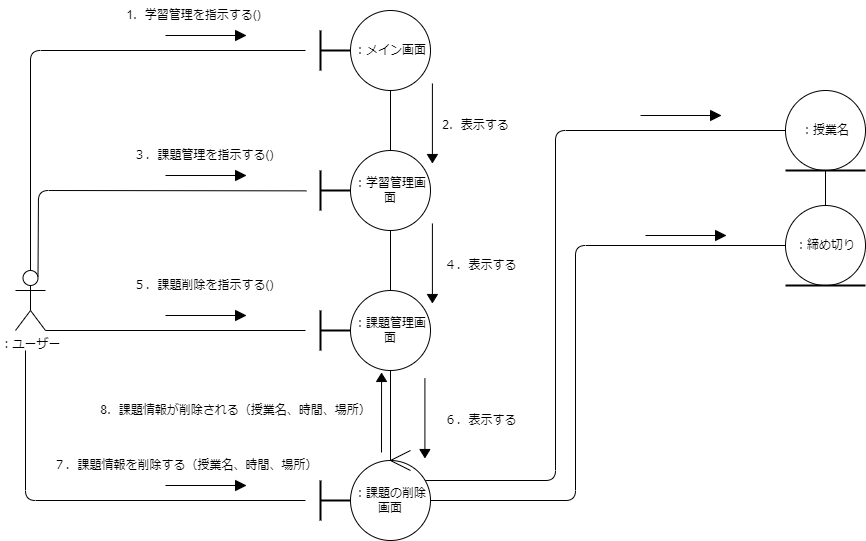

The diagram above was exported from draw.io. Its source (the exported page's mxGraphModel, read from the mxfile embedded in the PNG):
<mxGraphModel dx="-1518" dy="411" grid="1" gridSize="10" guides="1" tooltips="1" connect="1" arrows="1" fold="1" page="1" pageScale="1" pageWidth="827" pageHeight="1169" math="0" shadow="0">
  <root>
    <mxCell id="0" />
    <mxCell id="1" parent="0" />
    <mxCell id="2" value="：ユーザー" style="shape=umlActor;verticalLabelPosition=bottom;verticalAlign=top;html=1;outlineConnect=0;" vertex="1" parent="1">
      <mxGeometry x="2770" y="430" width="30" height="60" as="geometry" />
    </mxCell>
    <mxCell id="3" value="：メイン画面" style="ellipse;whiteSpace=wrap;html=1;aspect=fixed;" vertex="1" parent="1">
      <mxGeometry x="3105" y="170" width="80" height="80" as="geometry" />
    </mxCell>
    <mxCell id="4" value="：学習管理画面" style="ellipse;whiteSpace=wrap;html=1;aspect=fixed;" vertex="1" parent="1">
      <mxGeometry x="3105" y="310" width="80" height="80" as="geometry" />
    </mxCell>
    <mxCell id="5" value="：課題管理画面" style="ellipse;whiteSpace=wrap;html=1;aspect=fixed;" vertex="1" parent="1">
      <mxGeometry x="3105" y="450" width="80" height="80" as="geometry" />
    </mxCell>
    <mxCell id="6" value="" style="group" vertex="1" connectable="0" parent="1">
      <mxGeometry x="3065" y="190" width="40" height="40" as="geometry" />
    </mxCell>
    <mxCell id="7" value="" style="line;strokeWidth=2;direction=south;html=1;" vertex="1" parent="6">
      <mxGeometry width="20" height="40" as="geometry" />
    </mxCell>
    <mxCell id="8" value="" style="line;strokeWidth=2;html=1;" vertex="1" parent="6">
      <mxGeometry x="10" y="15" width="30" height="10" as="geometry" />
    </mxCell>
    <mxCell id="9" value="：課題の削除画面" style="ellipse;whiteSpace=wrap;html=1;aspect=fixed;" vertex="1" parent="1">
      <mxGeometry x="3105" y="620" width="80" height="80" as="geometry" />
    </mxCell>
    <mxCell id="10" value="" style="group" vertex="1" connectable="0" parent="1">
      <mxGeometry x="3065" y="640" width="40" height="40" as="geometry" />
    </mxCell>
    <mxCell id="11" value="" style="line;strokeWidth=2;direction=south;html=1;" vertex="1" parent="10">
      <mxGeometry width="20" height="40" as="geometry" />
    </mxCell>
    <mxCell id="12" value="" style="line;strokeWidth=2;html=1;" vertex="1" parent="10">
      <mxGeometry x="10" y="15" width="30" height="10" as="geometry" />
    </mxCell>
    <mxCell id="13" value="" style="group" vertex="1" connectable="0" parent="1">
      <mxGeometry x="3065" y="330" width="40" height="40" as="geometry" />
    </mxCell>
    <mxCell id="14" value="" style="line;strokeWidth=2;direction=south;html=1;" vertex="1" parent="13">
      <mxGeometry width="20" height="40" as="geometry" />
    </mxCell>
    <mxCell id="15" value="" style="line;strokeWidth=2;html=1;" vertex="1" parent="13">
      <mxGeometry x="10" y="15" width="30" height="10" as="geometry" />
    </mxCell>
    <mxCell id="16" value="" style="group" vertex="1" connectable="0" parent="1">
      <mxGeometry x="3065" y="470" width="40" height="40" as="geometry" />
    </mxCell>
    <mxCell id="17" value="" style="line;strokeWidth=2;direction=south;html=1;" vertex="1" parent="16">
      <mxGeometry width="20" height="40" as="geometry" />
    </mxCell>
    <mxCell id="18" value="" style="line;strokeWidth=2;html=1;" vertex="1" parent="16">
      <mxGeometry x="10" y="15" width="30" height="10" as="geometry" />
    </mxCell>
    <mxCell id="19" value="1．学習管理を指示する()" style="text;html=1;align=center;verticalAlign=middle;resizable=0;points=[];autosize=1;strokeColor=none;fillColor=none;" vertex="1" parent="1">
      <mxGeometry x="2867.5" y="160" width="160" height="30" as="geometry" />
    </mxCell>
    <mxCell id="20" value="2．表示する" style="text;html=1;align=center;verticalAlign=middle;resizable=0;points=[];autosize=1;strokeColor=none;fillColor=none;" vertex="1" parent="1">
      <mxGeometry x="3185" y="270" width="90" height="30" as="geometry" />
    </mxCell>
    <mxCell id="21" value="４．表示する" style="text;html=1;align=center;verticalAlign=middle;resizable=0;points=[];autosize=1;strokeColor=none;fillColor=none;" vertex="1" parent="1">
      <mxGeometry x="3185" y="410" width="100" height="30" as="geometry" />
    </mxCell>
    <mxCell id="22" value="３．課題管理を指示する()" style="text;html=1;align=center;verticalAlign=middle;resizable=0;points=[];autosize=1;strokeColor=none;fillColor=none;" vertex="1" parent="1">
      <mxGeometry x="2877.5" y="300" width="160" height="30" as="geometry" />
    </mxCell>
    <mxCell id="23" value="" style="group" vertex="1" connectable="0" parent="1">
      <mxGeometry x="3540" y="250" width="80" height="90" as="geometry" />
    </mxCell>
    <mxCell id="24" value="：授業名" style="ellipse;whiteSpace=wrap;html=1;aspect=fixed;" vertex="1" parent="23">
      <mxGeometry width="80" height="80" as="geometry" />
    </mxCell>
    <mxCell id="25" value="" style="line;strokeWidth=2;html=1;" vertex="1" parent="23">
      <mxGeometry y="70" width="80" height="20" as="geometry" />
    </mxCell>
    <mxCell id="26" value="" style="group" vertex="1" connectable="0" parent="1">
      <mxGeometry x="3540" y="365" width="80" height="90" as="geometry" />
    </mxCell>
    <mxCell id="27" value="：締め切り" style="ellipse;whiteSpace=wrap;html=1;aspect=fixed;" vertex="1" parent="26">
      <mxGeometry width="80" height="80" as="geometry" />
    </mxCell>
    <mxCell id="28" value="" style="line;strokeWidth=2;html=1;" vertex="1" parent="26">
      <mxGeometry y="70" width="80" height="20" as="geometry" />
    </mxCell>
    <mxCell id="29" value="8．課題情報が削除される（授業名、時間、場所）" style="text;html=1;align=center;verticalAlign=middle;resizable=0;points=[];autosize=1;strokeColor=none;fillColor=none;" vertex="1" parent="1">
      <mxGeometry x="2845" y="555" width="290" height="30" as="geometry" />
    </mxCell>
    <mxCell id="30" value="" style="group" vertex="1" connectable="0" parent="1">
      <mxGeometry x="3145" y="610" width="20" height="20" as="geometry" />
    </mxCell>
    <mxCell id="31" value="" style="endArrow=none;html=1;" edge="1" parent="30">
      <mxGeometry width="50" height="50" relative="1" as="geometry">
        <mxPoint y="10" as="sourcePoint" />
        <mxPoint x="20" y="20" as="targetPoint" />
      </mxGeometry>
    </mxCell>
    <mxCell id="32" value="" style="endArrow=none;html=1;" edge="1" parent="30">
      <mxGeometry width="50" height="50" relative="1" as="geometry">
        <mxPoint y="10" as="sourcePoint" />
        <mxPoint x="20" as="targetPoint" />
      </mxGeometry>
    </mxCell>
    <mxCell id="33" value="７．課題情報を削除する（授業名、時間、場所）" style="text;html=1;align=center;verticalAlign=middle;resizable=0;points=[];autosize=1;strokeColor=none;fillColor=none;" vertex="1" parent="1">
      <mxGeometry x="2795" y="610" width="290" height="30" as="geometry" />
    </mxCell>
    <mxCell id="34" value="５．課題削除を指示する()" style="text;html=1;align=center;verticalAlign=middle;resizable=0;points=[];autosize=1;strokeColor=none;fillColor=none;" vertex="1" parent="1">
      <mxGeometry x="2877.5" y="430" width="160" height="30" as="geometry" />
    </mxCell>
    <mxCell id="35" value="６．表示する" style="text;html=1;align=center;verticalAlign=middle;resizable=0;points=[];autosize=1;strokeColor=none;fillColor=none;" vertex="1" parent="1">
      <mxGeometry x="3185" y="565" width="100" height="30" as="geometry" />
    </mxCell>
    <mxCell id="36" value="" style="endArrow=none;html=1;exitX=1;exitY=1;exitDx=0;exitDy=0;exitPerimeter=0;" edge="1" parent="1" source="2">
      <mxGeometry width="50" height="50" relative="1" as="geometry">
        <mxPoint x="3320" y="530" as="sourcePoint" />
        <mxPoint x="3060" y="490" as="targetPoint" />
      </mxGeometry>
    </mxCell>
    <mxCell id="37" value="" style="endArrow=none;html=1;" edge="1" parent="1">
      <mxGeometry width="50" height="50" relative="1" as="geometry">
        <mxPoint x="2780" y="510" as="sourcePoint" />
        <mxPoint x="3060" y="660" as="targetPoint" />
        <Array as="points">
          <mxPoint x="2780" y="660" />
        </Array>
      </mxGeometry>
    </mxCell>
    <mxCell id="38" value="" style="endArrow=none;html=1;exitX=0.75;exitY=0.1;exitDx=0;exitDy=0;exitPerimeter=0;entryX=1.003;entryY=0.638;entryDx=0;entryDy=0;entryPerimeter=0;" edge="1" parent="1" source="2">
      <mxGeometry width="50" height="50" relative="1" as="geometry">
        <mxPoint x="3320" y="530" as="sourcePoint" />
        <mxPoint x="3060.87" y="350.3599999999997" as="targetPoint" />
        <Array as="points">
          <mxPoint x="2793" y="350" />
        </Array>
      </mxGeometry>
    </mxCell>
    <mxCell id="39" value="" style="endArrow=none;html=1;exitX=0.5;exitY=0;exitDx=0;exitDy=0;exitPerimeter=0;" edge="1" parent="1" source="2">
      <mxGeometry width="50" height="50" relative="1" as="geometry">
        <mxPoint x="3320" y="530" as="sourcePoint" />
        <mxPoint x="3060" y="209.99999999999977" as="targetPoint" />
        <Array as="points">
          <mxPoint x="2785" y="210" />
        </Array>
      </mxGeometry>
    </mxCell>
    <mxCell id="40" value="" style="group" vertex="1" connectable="0" parent="1">
      <mxGeometry x="2920" y="330" width="80" height="10" as="geometry" />
    </mxCell>
    <mxCell id="41" value="" style="endArrow=none;html=1;" edge="1" parent="40" target="42">
      <mxGeometry width="50" height="50" relative="1" as="geometry">
        <mxPoint y="5" as="sourcePoint" />
        <mxPoint x="50" as="targetPoint" />
      </mxGeometry>
    </mxCell>
    <mxCell id="42" value="" style="triangle;whiteSpace=wrap;html=1;fillColor=#000000;" vertex="1" parent="40">
      <mxGeometry x="70" width="10" height="10" as="geometry" />
    </mxCell>
    <mxCell id="43" value="" style="group" vertex="1" connectable="0" parent="1">
      <mxGeometry x="2920" y="190" width="80" height="10" as="geometry" />
    </mxCell>
    <mxCell id="44" value="" style="endArrow=none;html=1;" edge="1" parent="43" target="45">
      <mxGeometry width="50" height="50" relative="1" as="geometry">
        <mxPoint y="5" as="sourcePoint" />
        <mxPoint x="50" as="targetPoint" />
      </mxGeometry>
    </mxCell>
    <mxCell id="45" value="" style="triangle;whiteSpace=wrap;html=1;fillColor=#000000;" vertex="1" parent="43">
      <mxGeometry x="70" width="10" height="10" as="geometry" />
    </mxCell>
    <mxCell id="46" value="" style="group" vertex="1" connectable="0" parent="1">
      <mxGeometry x="2920" y="470" width="80" height="10" as="geometry" />
    </mxCell>
    <mxCell id="47" value="" style="endArrow=none;html=1;" edge="1" parent="46" target="48">
      <mxGeometry width="50" height="50" relative="1" as="geometry">
        <mxPoint y="5" as="sourcePoint" />
        <mxPoint x="50" as="targetPoint" />
      </mxGeometry>
    </mxCell>
    <mxCell id="48" value="" style="triangle;whiteSpace=wrap;html=1;fillColor=#000000;" vertex="1" parent="46">
      <mxGeometry x="70" width="10" height="10" as="geometry" />
    </mxCell>
    <mxCell id="49" value="" style="group" vertex="1" connectable="0" parent="1">
      <mxGeometry x="2920" y="640" width="80" height="10" as="geometry" />
    </mxCell>
    <mxCell id="50" value="" style="endArrow=none;html=1;" edge="1" parent="49" target="51">
      <mxGeometry width="50" height="50" relative="1" as="geometry">
        <mxPoint y="5" as="sourcePoint" />
        <mxPoint x="50" as="targetPoint" />
      </mxGeometry>
    </mxCell>
    <mxCell id="51" value="" style="triangle;whiteSpace=wrap;html=1;fillColor=#000000;" vertex="1" parent="49">
      <mxGeometry x="70" width="10" height="10" as="geometry" />
    </mxCell>
    <mxCell id="52" value="" style="endArrow=none;html=1;entryX=0.5;entryY=1;entryDx=0;entryDy=0;exitX=0.5;exitY=0;exitDx=0;exitDy=0;" edge="1" parent="1" source="4" target="3">
      <mxGeometry width="50" height="50" relative="1" as="geometry">
        <mxPoint x="3290" y="480" as="sourcePoint" />
        <mxPoint x="3340" y="430" as="targetPoint" />
      </mxGeometry>
    </mxCell>
    <mxCell id="53" value="" style="endArrow=none;html=1;entryX=0.5;entryY=1;entryDx=0;entryDy=0;exitX=0.5;exitY=0;exitDx=0;exitDy=0;" edge="1" parent="1" source="5" target="4">
      <mxGeometry width="50" height="50" relative="1" as="geometry">
        <mxPoint x="3290" y="480" as="sourcePoint" />
        <mxPoint x="3340" y="430" as="targetPoint" />
      </mxGeometry>
    </mxCell>
    <mxCell id="54" value="" style="endArrow=none;html=1;entryX=0.5;entryY=1;entryDx=0;entryDy=0;" edge="1" parent="1" target="5">
      <mxGeometry width="50" height="50" relative="1" as="geometry">
        <mxPoint x="3145" y="620" as="sourcePoint" />
        <mxPoint x="3340" y="430" as="targetPoint" />
      </mxGeometry>
    </mxCell>
    <mxCell id="55" value="" style="group;rotation=90;" vertex="1" connectable="0" parent="1">
      <mxGeometry x="3157.5" y="270" width="65" height="10" as="geometry" />
    </mxCell>
    <mxCell id="56" value="" style="endArrow=none;html=1;" edge="1" parent="55" target="57">
      <mxGeometry width="50" height="50" relative="1" as="geometry">
        <mxPoint x="29.4125" y="-27" as="sourcePoint" />
        <mxPoint x="33.475" y="23" as="targetPoint" />
      </mxGeometry>
    </mxCell>
    <mxCell id="57" value="" style="triangle;whiteSpace=wrap;html=1;fillColor=#000000;rotation=90;" vertex="1" parent="55">
      <mxGeometry x="25.35" y="43" width="8.125" height="10" as="geometry" />
    </mxCell>
    <mxCell id="58" value="" style="group;rotation=90;" vertex="1" connectable="0" parent="1">
      <mxGeometry x="3157.5" y="410" width="65" height="10" as="geometry" />
    </mxCell>
    <mxCell id="59" value="" style="endArrow=none;html=1;" edge="1" parent="58" target="60">
      <mxGeometry width="50" height="50" relative="1" as="geometry">
        <mxPoint x="29.4125" y="-27" as="sourcePoint" />
        <mxPoint x="33.475" y="23" as="targetPoint" />
      </mxGeometry>
    </mxCell>
    <mxCell id="60" value="" style="triangle;whiteSpace=wrap;html=1;fillColor=#000000;rotation=90;" vertex="1" parent="58">
      <mxGeometry x="25.35" y="43" width="8.125" height="10" as="geometry" />
    </mxCell>
    <mxCell id="61" value="" style="group;rotation=90;" vertex="1" connectable="0" parent="1">
      <mxGeometry x="3150" y="565" width="65" height="10" as="geometry" />
    </mxCell>
    <mxCell id="62" value="" style="endArrow=none;html=1;" edge="1" parent="61" target="63">
      <mxGeometry width="50" height="50" relative="1" as="geometry">
        <mxPoint x="29.4125" y="-27" as="sourcePoint" />
        <mxPoint x="33.475" y="23" as="targetPoint" />
      </mxGeometry>
    </mxCell>
    <mxCell id="63" value="" style="triangle;whiteSpace=wrap;html=1;fillColor=#000000;rotation=90;" vertex="1" parent="61">
      <mxGeometry x="25.35" y="43" width="8.125" height="10" as="geometry" />
    </mxCell>
    <mxCell id="64" value="" style="endArrow=none;html=1;entryX=0;entryY=0.5;entryDx=0;entryDy=0;" edge="1" parent="1" target="24">
      <mxGeometry width="50" height="50" relative="1" as="geometry">
        <mxPoint x="3180" y="640" as="sourcePoint" />
        <mxPoint x="3340" y="430" as="targetPoint" />
        <Array as="points">
          <mxPoint x="3310" y="640" />
          <mxPoint x="3310" y="290" />
        </Array>
      </mxGeometry>
    </mxCell>
    <mxCell id="65" value="" style="endArrow=none;html=1;entryX=0;entryY=0.5;entryDx=0;entryDy=0;exitX=1;exitY=0.5;exitDx=0;exitDy=0;" edge="1" parent="1" source="9" target="27">
      <mxGeometry width="50" height="50" relative="1" as="geometry">
        <mxPoint x="3190" y="520" as="sourcePoint" />
        <mxPoint x="3240" y="470" as="targetPoint" />
        <Array as="points">
          <mxPoint x="3330" y="660" />
          <mxPoint x="3330" y="405" />
        </Array>
      </mxGeometry>
    </mxCell>
    <mxCell id="66" value="" style="group" vertex="1" connectable="0" parent="1">
      <mxGeometry x="3400" y="390" width="80" height="10" as="geometry" />
    </mxCell>
    <mxCell id="67" value="" style="endArrow=none;html=1;" edge="1" parent="66" target="68">
      <mxGeometry width="50" height="50" relative="1" as="geometry">
        <mxPoint y="5" as="sourcePoint" />
        <mxPoint x="50" as="targetPoint" />
      </mxGeometry>
    </mxCell>
    <mxCell id="68" value="" style="triangle;whiteSpace=wrap;html=1;fillColor=#000000;" vertex="1" parent="66">
      <mxGeometry x="70" width="10" height="10" as="geometry" />
    </mxCell>
    <mxCell id="69" value="" style="group" vertex="1" connectable="0" parent="1">
      <mxGeometry x="3395" y="270" width="80" height="10" as="geometry" />
    </mxCell>
    <mxCell id="70" value="" style="endArrow=none;html=1;" edge="1" parent="69" target="71">
      <mxGeometry width="50" height="50" relative="1" as="geometry">
        <mxPoint y="5" as="sourcePoint" />
        <mxPoint x="50" as="targetPoint" />
      </mxGeometry>
    </mxCell>
    <mxCell id="71" value="" style="triangle;whiteSpace=wrap;html=1;fillColor=#000000;" vertex="1" parent="69">
      <mxGeometry x="70" width="10" height="10" as="geometry" />
    </mxCell>
    <mxCell id="72" value="" style="endArrow=none;html=1;exitX=0.5;exitY=0;exitDx=0;exitDy=0;" edge="1" parent="1" source="27">
      <mxGeometry width="50" height="50" relative="1" as="geometry">
        <mxPoint x="3500" y="510" as="sourcePoint" />
        <mxPoint x="3580" y="329.9999999999998" as="targetPoint" />
      </mxGeometry>
    </mxCell>
    <mxCell id="73" value="" style="group;rotation=-90;" vertex="1" connectable="0" parent="1">
      <mxGeometry x="3100" y="575" width="65" height="10" as="geometry" />
    </mxCell>
    <mxCell id="74" value="" style="endArrow=none;html=1;" edge="1" parent="73" target="75">
      <mxGeometry width="50" height="50" relative="1" as="geometry">
        <mxPoint x="36" y="37" as="sourcePoint" />
        <mxPoint x="32" y="-13" as="targetPoint" />
      </mxGeometry>
    </mxCell>
    <mxCell id="75" value="" style="triangle;whiteSpace=wrap;html=1;fillColor=#000000;rotation=-90;" vertex="1" parent="73">
      <mxGeometry x="32" y="-43" width="8.125" height="10" as="geometry" />
    </mxCell>
  </root>
</mxGraphModel>